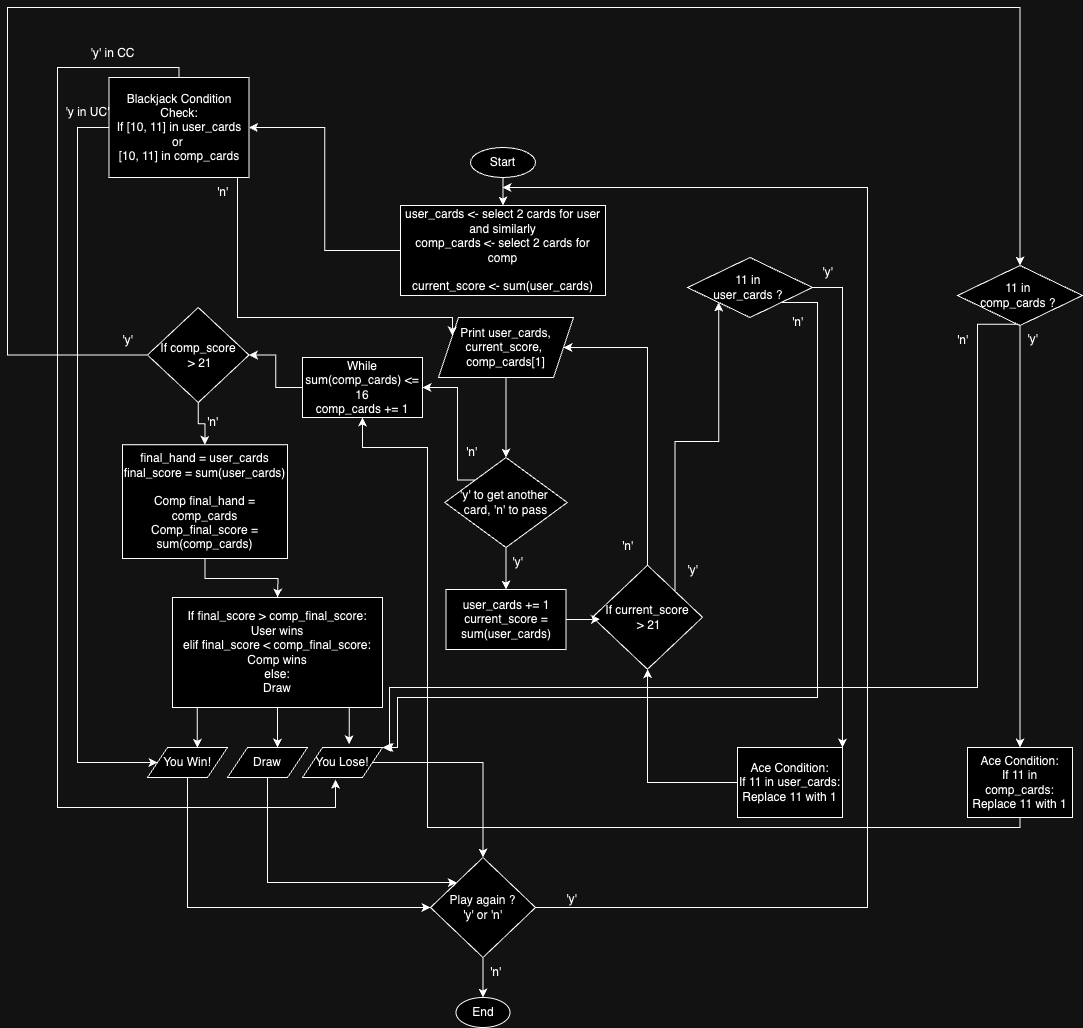

The diagram above was exported from draw.io. Its source (the exported page's mxGraphModel, read from the mxfile embedded in the PNG):
<mxGraphModel dx="1975" dy="414" grid="1" gridSize="10" guides="1" tooltips="1" connect="1" arrows="1" fold="1" page="1" pageScale="1" pageWidth="850" pageHeight="1100" math="0" shadow="0">
  <root>
    <mxCell id="0" />
    <mxCell id="1" parent="0" />
    <mxCell id="Ovd0QeqBAcbLgUD6tmiV-4" style="edgeStyle=orthogonalEdgeStyle;rounded=0;orthogonalLoop=1;jettySize=auto;html=1;entryX=0.5;entryY=0;entryDx=0;entryDy=0;" parent="1" source="Ovd0QeqBAcbLgUD6tmiV-1" target="Ovd0QeqBAcbLgUD6tmiV-2" edge="1">
      <mxGeometry relative="1" as="geometry" />
    </mxCell>
    <mxCell id="Ovd0QeqBAcbLgUD6tmiV-1" value="Start" style="ellipse;whiteSpace=wrap;html=1;" parent="1" vertex="1">
      <mxGeometry x="393" y="320" width="65" height="30" as="geometry" />
    </mxCell>
    <mxCell id="Ovd0QeqBAcbLgUD6tmiV-82" style="edgeStyle=orthogonalEdgeStyle;rounded=0;orthogonalLoop=1;jettySize=auto;html=1;entryX=1;entryY=0.5;entryDx=0;entryDy=0;" parent="1" source="Ovd0QeqBAcbLgUD6tmiV-2" target="Ovd0QeqBAcbLgUD6tmiV-77" edge="1">
      <mxGeometry relative="1" as="geometry" />
    </mxCell>
    <mxCell id="Ovd0QeqBAcbLgUD6tmiV-2" value="user_cards &amp;lt;- select 2&amp;nbsp;&lt;span style=&quot;background-color: initial;&quot;&gt;cards for user&lt;/span&gt;&lt;div&gt;&lt;div&gt;and similarly&lt;/div&gt;&lt;div&gt;&lt;span style=&quot;background-color: initial;&quot;&gt;comp_cards &amp;lt;- select 2 cards for comp&lt;/span&gt;&lt;/div&gt;&lt;/div&gt;&lt;div&gt;&lt;span style=&quot;background-color: initial;&quot;&gt;&lt;br&gt;&lt;/span&gt;&lt;/div&gt;&lt;div&gt;current_score &amp;lt;- sum(user_cards)&lt;/div&gt;" style="rounded=0;whiteSpace=wrap;html=1;" parent="1" vertex="1">
      <mxGeometry x="323" y="378" width="205" height="90" as="geometry" />
    </mxCell>
    <mxCell id="Ovd0QeqBAcbLgUD6tmiV-10" style="edgeStyle=orthogonalEdgeStyle;rounded=0;orthogonalLoop=1;jettySize=auto;html=1;entryX=0.5;entryY=0;entryDx=0;entryDy=0;" parent="1" source="Ovd0QeqBAcbLgUD6tmiV-7" target="Ovd0QeqBAcbLgUD6tmiV-9" edge="1">
      <mxGeometry relative="1" as="geometry" />
    </mxCell>
    <mxCell id="Ovd0QeqBAcbLgUD6tmiV-7" value="Print user_cards, current_score,&amp;nbsp;&lt;div&gt;comp_cards[1]&lt;/div&gt;" style="shape=parallelogram;perimeter=parallelogramPerimeter;whiteSpace=wrap;html=1;fixedSize=1;" parent="1" vertex="1">
      <mxGeometry x="361" y="490" width="135" height="60" as="geometry" />
    </mxCell>
    <mxCell id="Ovd0QeqBAcbLgUD6tmiV-14" style="edgeStyle=orthogonalEdgeStyle;rounded=0;orthogonalLoop=1;jettySize=auto;html=1;entryX=0.5;entryY=0;entryDx=0;entryDy=0;" parent="1" source="Ovd0QeqBAcbLgUD6tmiV-9" target="Ovd0QeqBAcbLgUD6tmiV-11" edge="1">
      <mxGeometry relative="1" as="geometry" />
    </mxCell>
    <mxCell id="Ovd0QeqBAcbLgUD6tmiV-15" style="edgeStyle=orthogonalEdgeStyle;rounded=0;orthogonalLoop=1;jettySize=auto;html=1;entryX=1;entryY=0.5;entryDx=0;entryDy=0;exitX=0;exitY=0;exitDx=0;exitDy=0;" parent="1" source="Ovd0QeqBAcbLgUD6tmiV-9" target="Ovd0QeqBAcbLgUD6tmiV-83" edge="1">
      <mxGeometry relative="1" as="geometry">
        <Array as="points">
          <mxPoint x="380" y="652" />
          <mxPoint x="380" y="560" />
        </Array>
      </mxGeometry>
    </mxCell>
    <mxCell id="Ovd0QeqBAcbLgUD6tmiV-9" value="'y' to get another&amp;nbsp;&lt;div&gt;card, 'n' to pass&lt;/div&gt;" style="rhombus;whiteSpace=wrap;html=1;" parent="1" vertex="1">
      <mxGeometry x="367.25" y="630" width="122.5" height="90" as="geometry" />
    </mxCell>
    <mxCell id="Ovd0QeqBAcbLgUD6tmiV-11" value="user_cards += 1&lt;div&gt;current_score = sum(user_cards)&lt;/div&gt;" style="rounded=0;whiteSpace=wrap;html=1;" parent="1" vertex="1">
      <mxGeometry x="368.5" y="762" width="120" height="60" as="geometry" />
    </mxCell>
    <mxCell id="Ovd0QeqBAcbLgUD6tmiV-19" style="edgeStyle=orthogonalEdgeStyle;rounded=0;orthogonalLoop=1;jettySize=auto;html=1;" parent="1" source="Ovd0QeqBAcbLgUD6tmiV-12" edge="1">
      <mxGeometry relative="1" as="geometry">
        <mxPoint x="200" y="770" as="targetPoint" />
      </mxGeometry>
    </mxCell>
    <mxCell id="Ovd0QeqBAcbLgUD6tmiV-12" value="final_hand = user_cards&lt;div&gt;final_score = sum(user_cards)&lt;/div&gt;&lt;div&gt;&lt;br&gt;&lt;/div&gt;&lt;div&gt;Comp final_hand = comp_cards&lt;/div&gt;&lt;div&gt;&lt;span style=&quot;background-color: initial;&quot;&gt;Comp_final_score = sum(comp_cards)&lt;/span&gt;&lt;/div&gt;" style="rounded=0;whiteSpace=wrap;html=1;" parent="1" vertex="1">
      <mxGeometry x="45" y="617.25" width="165" height="113.75" as="geometry" />
    </mxCell>
    <mxCell id="Ovd0QeqBAcbLgUD6tmiV-18" value="'n'" style="text;html=1;align=center;verticalAlign=middle;resizable=0;points=[];autosize=1;strokeColor=none;fillColor=none;" parent="1" vertex="1">
      <mxGeometry x="378.5" y="610" width="30" height="30" as="geometry" />
    </mxCell>
    <mxCell id="Ovd0QeqBAcbLgUD6tmiV-21" style="edgeStyle=orthogonalEdgeStyle;rounded=0;orthogonalLoop=1;jettySize=auto;html=1;" parent="1" source="Ovd0QeqBAcbLgUD6tmiV-20" edge="1">
      <mxGeometry relative="1" as="geometry">
        <mxPoint x="200" y="920" as="targetPoint" />
      </mxGeometry>
    </mxCell>
    <mxCell id="Ovd0QeqBAcbLgUD6tmiV-20" value="If final_score &amp;gt; comp_final_score:&lt;div&gt;User wins&lt;/div&gt;&lt;div&gt;elif final_score &amp;lt; comp_final_score:&lt;/div&gt;&lt;div&gt;Comp wins&lt;/div&gt;&lt;div&gt;else:&lt;/div&gt;&lt;div&gt;Draw&lt;/div&gt;" style="rounded=0;whiteSpace=wrap;html=1;" parent="1" vertex="1">
      <mxGeometry x="95" y="770" width="210" height="110" as="geometry" />
    </mxCell>
    <mxCell id="Ovd0QeqBAcbLgUD6tmiV-28" style="edgeStyle=orthogonalEdgeStyle;rounded=0;orthogonalLoop=1;jettySize=auto;html=1;exitX=1;exitY=0.5;exitDx=0;exitDy=0;" parent="1" source="Ovd0QeqBAcbLgUD6tmiV-23" edge="1">
      <mxGeometry relative="1" as="geometry">
        <mxPoint x="425" y="360" as="targetPoint" />
        <mxPoint x="233" y="1090" as="sourcePoint" />
        <Array as="points">
          <mxPoint x="790" y="1080" />
          <mxPoint x="790" y="360" />
        </Array>
      </mxGeometry>
    </mxCell>
    <mxCell id="Ovd0QeqBAcbLgUD6tmiV-23" value="Play again ?&lt;div&gt;'y' or 'n'&lt;/div&gt;" style="rhombus;whiteSpace=wrap;html=1;" parent="1" vertex="1">
      <mxGeometry x="353" y="1030" width="105" height="100" as="geometry" />
    </mxCell>
    <mxCell id="Ovd0QeqBAcbLgUD6tmiV-26" value="'n'" style="text;html=1;align=center;verticalAlign=middle;resizable=0;points=[];autosize=1;strokeColor=none;fillColor=none;" parent="1" vertex="1">
      <mxGeometry x="402.5" y="1130" width="30" height="30" as="geometry" />
    </mxCell>
    <mxCell id="Ovd0QeqBAcbLgUD6tmiV-29" value="'y'" style="text;html=1;align=center;verticalAlign=middle;resizable=0;points=[];autosize=1;strokeColor=none;fillColor=none;" parent="1" vertex="1">
      <mxGeometry x="478.75" y="1057" width="30" height="30" as="geometry" />
    </mxCell>
    <mxCell id="Ovd0QeqBAcbLgUD6tmiV-42" style="edgeStyle=orthogonalEdgeStyle;rounded=0;orthogonalLoop=1;jettySize=auto;html=1;entryX=1;entryY=0.5;entryDx=0;entryDy=0;exitX=0.5;exitY=0;exitDx=0;exitDy=0;" parent="1" source="Ovd0QeqBAcbLgUD6tmiV-31" target="Ovd0QeqBAcbLgUD6tmiV-7" edge="1">
      <mxGeometry relative="1" as="geometry">
        <mxPoint x="690" y="490" as="targetPoint" />
        <Array as="points">
          <mxPoint x="570" y="520" />
        </Array>
      </mxGeometry>
    </mxCell>
    <mxCell id="Ovd0QeqBAcbLgUD6tmiV-71" style="edgeStyle=orthogonalEdgeStyle;rounded=0;orthogonalLoop=1;jettySize=auto;html=1;exitX=1;exitY=0;exitDx=0;exitDy=0;entryX=0;entryY=1;entryDx=0;entryDy=0;" parent="1" source="Ovd0QeqBAcbLgUD6tmiV-31" target="Ovd0QeqBAcbLgUD6tmiV-69" edge="1">
      <mxGeometry relative="1" as="geometry" />
    </mxCell>
    <mxCell id="Ovd0QeqBAcbLgUD6tmiV-31" value="If current_score&lt;div&gt;&amp;nbsp;&amp;gt; 21&lt;/div&gt;" style="rhombus;whiteSpace=wrap;html=1;" parent="1" vertex="1">
      <mxGeometry x="515" y="737.75" width="110" height="104" as="geometry" />
    </mxCell>
    <mxCell id="Ovd0QeqBAcbLgUD6tmiV-40" style="edgeStyle=orthogonalEdgeStyle;rounded=0;orthogonalLoop=1;jettySize=auto;html=1;entryX=0.067;entryY=0.519;entryDx=0;entryDy=0;entryPerimeter=0;" parent="1" source="Ovd0QeqBAcbLgUD6tmiV-11" target="Ovd0QeqBAcbLgUD6tmiV-31" edge="1">
      <mxGeometry relative="1" as="geometry" />
    </mxCell>
    <mxCell id="Ovd0QeqBAcbLgUD6tmiV-41" value="'n'" style="text;html=1;align=center;verticalAlign=middle;resizable=0;points=[];autosize=1;strokeColor=none;fillColor=none;" parent="1" vertex="1">
      <mxGeometry x="535" y="703.75" width="30" height="30" as="geometry" />
    </mxCell>
    <mxCell id="Ovd0QeqBAcbLgUD6tmiV-44" value="'y'" style="text;html=1;align=center;verticalAlign=middle;resizable=0;points=[];autosize=1;strokeColor=none;fillColor=none;" parent="1" vertex="1">
      <mxGeometry x="425" y="720" width="30" height="30" as="geometry" />
    </mxCell>
    <mxCell id="Ovd0QeqBAcbLgUD6tmiV-60" style="edgeStyle=orthogonalEdgeStyle;rounded=0;orthogonalLoop=1;jettySize=auto;html=1;entryX=0;entryY=0.5;entryDx=0;entryDy=0;" parent="1" source="Ovd0QeqBAcbLgUD6tmiV-47" target="Ovd0QeqBAcbLgUD6tmiV-23" edge="1">
      <mxGeometry relative="1" as="geometry">
        <Array as="points">
          <mxPoint x="110" y="1080" />
        </Array>
      </mxGeometry>
    </mxCell>
    <mxCell id="Ovd0QeqBAcbLgUD6tmiV-47" value="You Win!" style="shape=parallelogram;perimeter=parallelogramPerimeter;whiteSpace=wrap;html=1;fixedSize=1;" parent="1" vertex="1">
      <mxGeometry x="70" y="920" width="80" height="30" as="geometry" />
    </mxCell>
    <mxCell id="Ovd0QeqBAcbLgUD6tmiV-61" style="edgeStyle=orthogonalEdgeStyle;rounded=0;orthogonalLoop=1;jettySize=auto;html=1;entryX=0;entryY=0;entryDx=0;entryDy=0;" parent="1" source="Ovd0QeqBAcbLgUD6tmiV-49" target="Ovd0QeqBAcbLgUD6tmiV-23" edge="1">
      <mxGeometry relative="1" as="geometry">
        <Array as="points">
          <mxPoint x="190" y="1055" />
        </Array>
      </mxGeometry>
    </mxCell>
    <mxCell id="Ovd0QeqBAcbLgUD6tmiV-49" value="Draw" style="shape=parallelogram;perimeter=parallelogramPerimeter;whiteSpace=wrap;html=1;fixedSize=1;" parent="1" vertex="1">
      <mxGeometry x="150" y="920" width="80" height="30" as="geometry" />
    </mxCell>
    <mxCell id="Ovd0QeqBAcbLgUD6tmiV-62" style="edgeStyle=orthogonalEdgeStyle;rounded=0;orthogonalLoop=1;jettySize=auto;html=1;entryX=0.5;entryY=0;entryDx=0;entryDy=0;" parent="1" source="Ovd0QeqBAcbLgUD6tmiV-50" target="Ovd0QeqBAcbLgUD6tmiV-23" edge="1">
      <mxGeometry relative="1" as="geometry" />
    </mxCell>
    <mxCell id="Ovd0QeqBAcbLgUD6tmiV-50" value="You Lose!" style="shape=parallelogram;perimeter=parallelogramPerimeter;whiteSpace=wrap;html=1;fixedSize=1;" parent="1" vertex="1">
      <mxGeometry x="225" y="920" width="80" height="30" as="geometry" />
    </mxCell>
    <mxCell id="Ovd0QeqBAcbLgUD6tmiV-52" style="edgeStyle=orthogonalEdgeStyle;rounded=0;orthogonalLoop=1;jettySize=auto;html=1;exitX=1;exitY=1;exitDx=0;exitDy=0;entryX=0.583;entryY=-0.106;entryDx=0;entryDy=0;entryPerimeter=0;" parent="1" source="Ovd0QeqBAcbLgUD6tmiV-20" target="Ovd0QeqBAcbLgUD6tmiV-50" edge="1">
      <mxGeometry relative="1" as="geometry">
        <Array as="points">
          <mxPoint x="272" y="880" />
        </Array>
      </mxGeometry>
    </mxCell>
    <mxCell id="Ovd0QeqBAcbLgUD6tmiV-53" style="edgeStyle=orthogonalEdgeStyle;rounded=0;orthogonalLoop=1;jettySize=auto;html=1;exitX=0;exitY=1;exitDx=0;exitDy=0;entryX=0.623;entryY=0.015;entryDx=0;entryDy=0;entryPerimeter=0;" parent="1" source="Ovd0QeqBAcbLgUD6tmiV-20" target="Ovd0QeqBAcbLgUD6tmiV-47" edge="1">
      <mxGeometry relative="1" as="geometry">
        <Array as="points">
          <mxPoint x="120" y="880" />
        </Array>
      </mxGeometry>
    </mxCell>
    <mxCell id="Ovd0QeqBAcbLgUD6tmiV-76" style="edgeStyle=orthogonalEdgeStyle;rounded=0;orthogonalLoop=1;jettySize=auto;html=1;entryX=0.5;entryY=1;entryDx=0;entryDy=0;" parent="1" source="Ovd0QeqBAcbLgUD6tmiV-65" target="Ovd0QeqBAcbLgUD6tmiV-31" edge="1">
      <mxGeometry relative="1" as="geometry" />
    </mxCell>
    <mxCell id="Ovd0QeqBAcbLgUD6tmiV-65" value="Ace Condition:&lt;div&gt;If 11 in user_cards:&lt;/div&gt;&lt;div&gt;Replace 11 with 1&lt;/div&gt;" style="rounded=0;whiteSpace=wrap;html=1;" parent="1" vertex="1">
      <mxGeometry x="660" y="920" width="105" height="70" as="geometry" />
    </mxCell>
    <mxCell id="Ovd0QeqBAcbLgUD6tmiV-73" style="edgeStyle=orthogonalEdgeStyle;rounded=0;orthogonalLoop=1;jettySize=auto;html=1;entryX=1;entryY=0;entryDx=0;entryDy=0;" parent="1" source="Ovd0QeqBAcbLgUD6tmiV-69" target="Ovd0QeqBAcbLgUD6tmiV-65" edge="1">
      <mxGeometry relative="1" as="geometry">
        <Array as="points">
          <mxPoint x="765" y="460" />
        </Array>
      </mxGeometry>
    </mxCell>
    <mxCell id="Ovd0QeqBAcbLgUD6tmiV-74" style="edgeStyle=orthogonalEdgeStyle;rounded=0;orthogonalLoop=1;jettySize=auto;html=1;exitX=1;exitY=1;exitDx=0;exitDy=0;entryX=1;entryY=0;entryDx=0;entryDy=0;" parent="1" source="Ovd0QeqBAcbLgUD6tmiV-69" target="Ovd0QeqBAcbLgUD6tmiV-50" edge="1">
      <mxGeometry relative="1" as="geometry">
        <Array as="points">
          <mxPoint x="740" y="475" />
          <mxPoint x="740" y="870" />
          <mxPoint x="320" y="870" />
          <mxPoint x="320" y="920" />
        </Array>
      </mxGeometry>
    </mxCell>
    <mxCell id="Ovd0QeqBAcbLgUD6tmiV-69" value="11 in&amp;nbsp;&lt;div&gt;user_cards ?&amp;nbsp;&lt;/div&gt;" style="rhombus;whiteSpace=wrap;html=1;" parent="1" vertex="1">
      <mxGeometry x="610" y="430" width="125" height="60" as="geometry" />
    </mxCell>
    <mxCell id="Ovd0QeqBAcbLgUD6tmiV-70" value="'y'" style="text;html=1;align=center;verticalAlign=middle;resizable=0;points=[];autosize=1;strokeColor=none;fillColor=none;" parent="1" vertex="1">
      <mxGeometry x="600" y="728" width="30" height="30" as="geometry" />
    </mxCell>
    <mxCell id="Ovd0QeqBAcbLgUD6tmiV-72" value="'y'" style="text;html=1;align=center;verticalAlign=middle;resizable=0;points=[];autosize=1;strokeColor=none;fillColor=none;" parent="1" vertex="1">
      <mxGeometry x="735" y="430" width="30" height="30" as="geometry" />
    </mxCell>
    <mxCell id="Ovd0QeqBAcbLgUD6tmiV-75" value="'n'" style="text;html=1;align=center;verticalAlign=middle;resizable=0;points=[];autosize=1;strokeColor=none;fillColor=none;" parent="1" vertex="1">
      <mxGeometry x="705" y="480" width="30" height="30" as="geometry" />
    </mxCell>
    <mxCell id="Ovd0QeqBAcbLgUD6tmiV-78" style="edgeStyle=orthogonalEdgeStyle;rounded=0;orthogonalLoop=1;jettySize=auto;html=1;entryX=0;entryY=0.5;entryDx=0;entryDy=0;" parent="1" source="Ovd0QeqBAcbLgUD6tmiV-77" target="Ovd0QeqBAcbLgUD6tmiV-47" edge="1">
      <mxGeometry relative="1" as="geometry">
        <Array as="points">
          <mxPoint y="300" />
          <mxPoint y="935" />
        </Array>
      </mxGeometry>
    </mxCell>
    <mxCell id="Ovd0QeqBAcbLgUD6tmiV-93" style="edgeStyle=orthogonalEdgeStyle;rounded=0;orthogonalLoop=1;jettySize=auto;html=1;entryX=0.414;entryY=1.074;entryDx=0;entryDy=0;entryPerimeter=0;" parent="1" source="Ovd0QeqBAcbLgUD6tmiV-77" target="Ovd0QeqBAcbLgUD6tmiV-50" edge="1">
      <mxGeometry relative="1" as="geometry">
        <mxPoint x="-70" y="670" as="targetPoint" />
        <Array as="points">
          <mxPoint x="102" y="240" />
          <mxPoint x="-20" y="240" />
          <mxPoint x="-20" y="980" />
          <mxPoint x="258" y="980" />
        </Array>
      </mxGeometry>
    </mxCell>
    <mxCell id="Ovd0QeqBAcbLgUD6tmiV-99" style="edgeStyle=orthogonalEdgeStyle;rounded=0;orthogonalLoop=1;jettySize=auto;html=1;entryX=0;entryY=0.25;entryDx=0;entryDy=0;" parent="1" source="Ovd0QeqBAcbLgUD6tmiV-77" target="Ovd0QeqBAcbLgUD6tmiV-7" edge="1">
      <mxGeometry relative="1" as="geometry">
        <Array as="points">
          <mxPoint x="160" y="490" />
          <mxPoint x="375" y="490" />
        </Array>
      </mxGeometry>
    </mxCell>
    <mxCell id="Ovd0QeqBAcbLgUD6tmiV-77" value="Blackjack Condition Check:&lt;div&gt;If [10, 11] in user_cards or&amp;nbsp;&lt;/div&gt;&lt;div&gt;[10, 11] in comp_cards&lt;br&gt;&lt;/div&gt;" style="rounded=0;whiteSpace=wrap;html=1;" parent="1" vertex="1">
      <mxGeometry x="31.5" y="250" width="140" height="100" as="geometry" />
    </mxCell>
    <mxCell id="Ovd0QeqBAcbLgUD6tmiV-79" value="'y in UC'" style="text;html=1;align=center;verticalAlign=middle;resizable=0;points=[];autosize=1;strokeColor=none;fillColor=none;" parent="1" vertex="1">
      <mxGeometry x="-25" y="270" width="70" height="30" as="geometry" />
    </mxCell>
    <mxCell id="Ovd0QeqBAcbLgUD6tmiV-86" style="edgeStyle=orthogonalEdgeStyle;rounded=0;orthogonalLoop=1;jettySize=auto;html=1;entryX=1;entryY=0.5;entryDx=0;entryDy=0;" parent="1" source="Ovd0QeqBAcbLgUD6tmiV-83" target="Ovd0QeqBAcbLgUD6tmiV-85" edge="1">
      <mxGeometry relative="1" as="geometry" />
    </mxCell>
    <mxCell id="Ovd0QeqBAcbLgUD6tmiV-83" value="While sum(comp_cards) &amp;lt;= 16&lt;div&gt;comp_cards += 1&lt;/div&gt;" style="rounded=0;whiteSpace=wrap;html=1;" parent="1" vertex="1">
      <mxGeometry x="225" y="530" width="120" height="60" as="geometry" />
    </mxCell>
    <mxCell id="Ovd0QeqBAcbLgUD6tmiV-89" style="edgeStyle=orthogonalEdgeStyle;rounded=0;orthogonalLoop=1;jettySize=auto;html=1;entryX=0.5;entryY=0;entryDx=0;entryDy=0;" parent="1" source="Ovd0QeqBAcbLgUD6tmiV-85" target="Ovd0QeqBAcbLgUD6tmiV-12" edge="1">
      <mxGeometry relative="1" as="geometry" />
    </mxCell>
    <mxCell id="Ovd0QeqBAcbLgUD6tmiV-101" style="edgeStyle=orthogonalEdgeStyle;rounded=0;orthogonalLoop=1;jettySize=auto;html=1;exitX=0;exitY=0.5;exitDx=0;exitDy=0;entryX=0.5;entryY=0;entryDx=0;entryDy=0;" parent="1" source="Ovd0QeqBAcbLgUD6tmiV-85" target="Ovd0QeqBAcbLgUD6tmiV-102" edge="1">
      <mxGeometry relative="1" as="geometry">
        <mxPoint x="-90" y="527.2857142857144" as="targetPoint" />
        <Array as="points">
          <mxPoint x="-70" y="527" />
          <mxPoint x="-70" y="180" />
          <mxPoint x="943" y="180" />
        </Array>
      </mxGeometry>
    </mxCell>
    <mxCell id="Ovd0QeqBAcbLgUD6tmiV-85" value="If comp_score&lt;div&gt;&amp;nbsp;&amp;gt; 21&lt;/div&gt;" style="rhombus;whiteSpace=wrap;html=1;" parent="1" vertex="1">
      <mxGeometry x="70" y="480" width="101.5" height="95" as="geometry" />
    </mxCell>
    <mxCell id="Ovd0QeqBAcbLgUD6tmiV-90" value="'n'" style="text;html=1;align=center;verticalAlign=middle;resizable=0;points=[];autosize=1;strokeColor=none;fillColor=none;" parent="1" vertex="1">
      <mxGeometry x="120" y="580" width="30" height="30" as="geometry" />
    </mxCell>
    <mxCell id="Ovd0QeqBAcbLgUD6tmiV-92" value="" style="edgeStyle=orthogonalEdgeStyle;rounded=0;orthogonalLoop=1;jettySize=auto;html=1;" parent="1" source="Ovd0QeqBAcbLgUD6tmiV-23" target="Ovd0QeqBAcbLgUD6tmiV-27" edge="1">
      <mxGeometry relative="1" as="geometry">
        <mxPoint x="405.5" y="1190" as="targetPoint" />
        <mxPoint x="405" y="1130" as="sourcePoint" />
      </mxGeometry>
    </mxCell>
    <mxCell id="Ovd0QeqBAcbLgUD6tmiV-27" value="End" style="ellipse;whiteSpace=wrap;html=1;" parent="1" vertex="1">
      <mxGeometry x="378.5" y="1170" width="54" height="30" as="geometry" />
    </mxCell>
    <mxCell id="Ovd0QeqBAcbLgUD6tmiV-94" value="'y' in CC" style="text;html=1;align=center;verticalAlign=middle;resizable=0;points=[];autosize=1;strokeColor=none;fillColor=none;" parent="1" vertex="1">
      <mxGeometry y="211" width="70" height="30" as="geometry" />
    </mxCell>
    <mxCell id="Ovd0QeqBAcbLgUD6tmiV-98" value="'y'" style="text;html=1;align=center;verticalAlign=middle;resizable=0;points=[];autosize=1;strokeColor=none;fillColor=none;" parent="1" vertex="1">
      <mxGeometry x="35" y="498" width="30" height="30" as="geometry" />
    </mxCell>
    <mxCell id="Ovd0QeqBAcbLgUD6tmiV-100" value="'n'" style="text;html=1;align=center;verticalAlign=middle;resizable=0;points=[];autosize=1;strokeColor=none;fillColor=none;" parent="1" vertex="1">
      <mxGeometry x="130" y="350" width="30" height="30" as="geometry" />
    </mxCell>
    <mxCell id="Ovd0QeqBAcbLgUD6tmiV-103" style="edgeStyle=orthogonalEdgeStyle;rounded=0;orthogonalLoop=1;jettySize=auto;html=1;entryX=0.5;entryY=0;entryDx=0;entryDy=0;" parent="1" source="Ovd0QeqBAcbLgUD6tmiV-102" target="Ovd0QeqBAcbLgUD6tmiV-107" edge="1">
      <mxGeometry relative="1" as="geometry">
        <Array as="points">
          <mxPoint x="943" y="920" />
        </Array>
      </mxGeometry>
    </mxCell>
    <mxCell id="Ovd0QeqBAcbLgUD6tmiV-105" style="edgeStyle=orthogonalEdgeStyle;rounded=0;orthogonalLoop=1;jettySize=auto;html=1;entryX=1;entryY=0;entryDx=0;entryDy=0;" parent="1" edge="1">
      <mxGeometry relative="1" as="geometry">
        <mxPoint x="942" y="496.8000000000002" as="sourcePoint" />
        <mxPoint x="307" y="920" as="targetPoint" />
        <Array as="points">
          <mxPoint x="900" y="497" />
          <mxPoint x="900" y="860" />
          <mxPoint x="312" y="860" />
          <mxPoint x="312" y="920" />
        </Array>
      </mxGeometry>
    </mxCell>
    <mxCell id="Ovd0QeqBAcbLgUD6tmiV-102" value="11 in&amp;nbsp;&lt;div&gt;comp_cards ?&amp;nbsp;&lt;/div&gt;" style="rhombus;whiteSpace=wrap;html=1;" parent="1" vertex="1">
      <mxGeometry x="880" y="438" width="125" height="60" as="geometry" />
    </mxCell>
    <mxCell id="Ovd0QeqBAcbLgUD6tmiV-104" value="'y'" style="text;html=1;align=center;verticalAlign=middle;resizable=0;points=[];autosize=1;strokeColor=none;fillColor=none;" parent="1" vertex="1">
      <mxGeometry x="940" y="497" width="30" height="30" as="geometry" />
    </mxCell>
    <mxCell id="Ovd0QeqBAcbLgUD6tmiV-106" value="'n'" style="text;html=1;align=center;verticalAlign=middle;resizable=0;points=[];autosize=1;strokeColor=none;fillColor=none;" parent="1" vertex="1">
      <mxGeometry x="870" y="498" width="30" height="30" as="geometry" />
    </mxCell>
    <mxCell id="Ovd0QeqBAcbLgUD6tmiV-108" style="edgeStyle=orthogonalEdgeStyle;rounded=0;orthogonalLoop=1;jettySize=auto;html=1;entryX=0.5;entryY=1;entryDx=0;entryDy=0;" parent="1" source="Ovd0QeqBAcbLgUD6tmiV-107" target="Ovd0QeqBAcbLgUD6tmiV-83" edge="1">
      <mxGeometry relative="1" as="geometry">
        <Array as="points">
          <mxPoint x="942" y="1000" />
          <mxPoint x="350" y="1000" />
          <mxPoint x="350" y="620" />
          <mxPoint x="285" y="620" />
        </Array>
      </mxGeometry>
    </mxCell>
    <mxCell id="Ovd0QeqBAcbLgUD6tmiV-107" value="Ace Condition:&lt;div&gt;If 11 in comp_cards:&lt;/div&gt;&lt;div&gt;Replace 11 with 1&lt;/div&gt;" style="rounded=0;whiteSpace=wrap;html=1;" parent="1" vertex="1">
      <mxGeometry x="890" y="920" width="105" height="70" as="geometry" />
    </mxCell>
  </root>
</mxGraphModel>